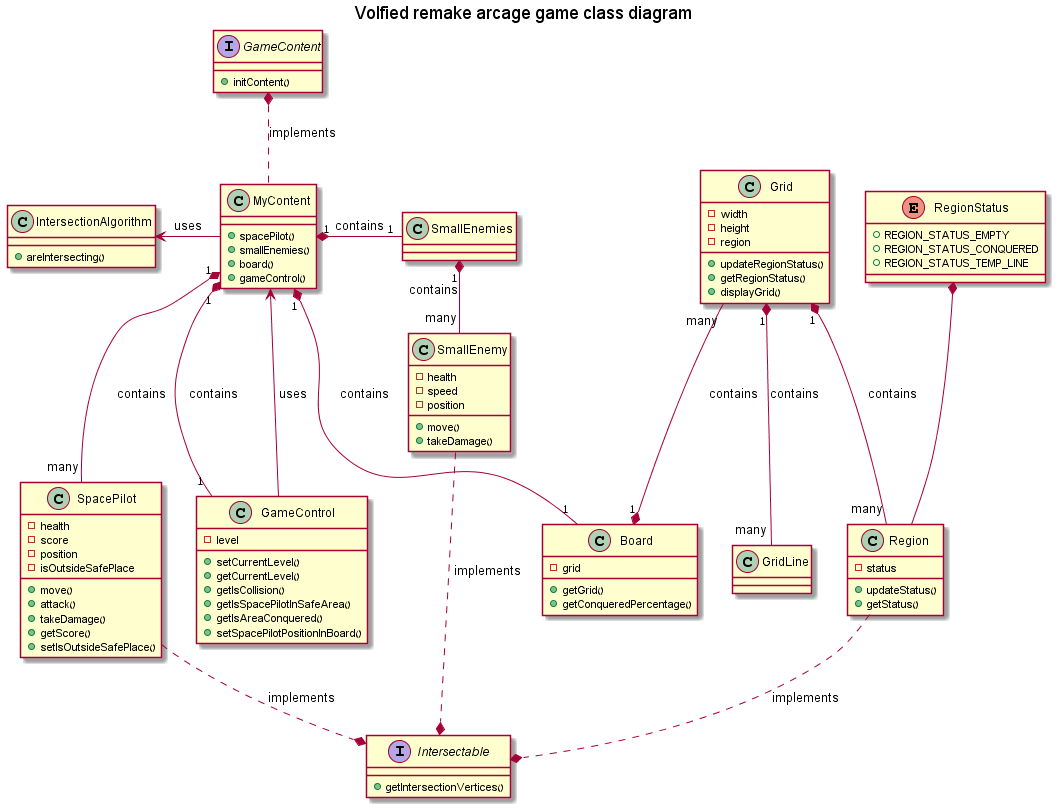

The diagram above was rendered by PlantUML. Its source (embedded in the PNG):
@startuml

title Volfied remake arcage game class diagram

interface GameContent {
	+initContent()
}

class MyContent {
	+spacePilot()
	+smallEnemies()
	+board()
	+gameControl()
}

MyContent .up.* GameContent : implements

interface Intersectable {
	+ getIntersectionVertices()
}

class IntersectionAlgorithm {
	+areIntersecting()
}

enum RegionStatus {
	+REGION_STATUS_EMPTY
	+REGION_STATUS_CONQUERED
	+REGION_STATUS_TEMP_LINE
}

class Region {
	-status

	+updateStatus()
	+getStatus()
}

Region ..* Intersectable : implements

RegionStatus *-- Region


class GridLine {
}

class Grid {
	-width
	-height
	-region

	+updateRegionStatus()
	+getRegionStatus()
	+displayGrid()
}

Grid "1" *-down- "many" Region : contains
Grid "1" *-down- "many" GridLine : contains

class Board {
	-grid

	+getGrid()
	+getConqueredPercentage()
}

Board "1" *-left- "many" Grid : contains

class SpacePilot {
	-health
	-score
	-position
	-isOutsideSafePlace

	+move()
	+attack()
	+takeDamage()
	+getScore()
	+setIsOutsideSafePlace()
}

SpacePilot ..* Intersectable : implements

class SmallEnemy {
	-health
	-speed
	-position

	+move()
	+takeDamage()
}

SmallEnemy ..* Intersectable : implements

class SmallEnemies {
}

SmallEnemies "1" *-right- "many" SmallEnemy : contains

class GameControl {
	-level

	+setCurrentLevel()
	+getCurrentLevel()
	+getIsCollision()
	+getIsSpacePilotInSafeArea()
	+getIsAreaConquered()
	+setSpacePilotPositionInBoard()	
}

MyContent "1" *-- "1" GameControl : contains
MyContent "1" *-- "1" Board : contains
MyContent "1" *-- "many" SpacePilot : contains
MyContent "1" *-right- "1" SmallEnemies : contains
MyContent -left-> IntersectionAlgorithm : uses

GameControl --> MyContent : uses


@enduml